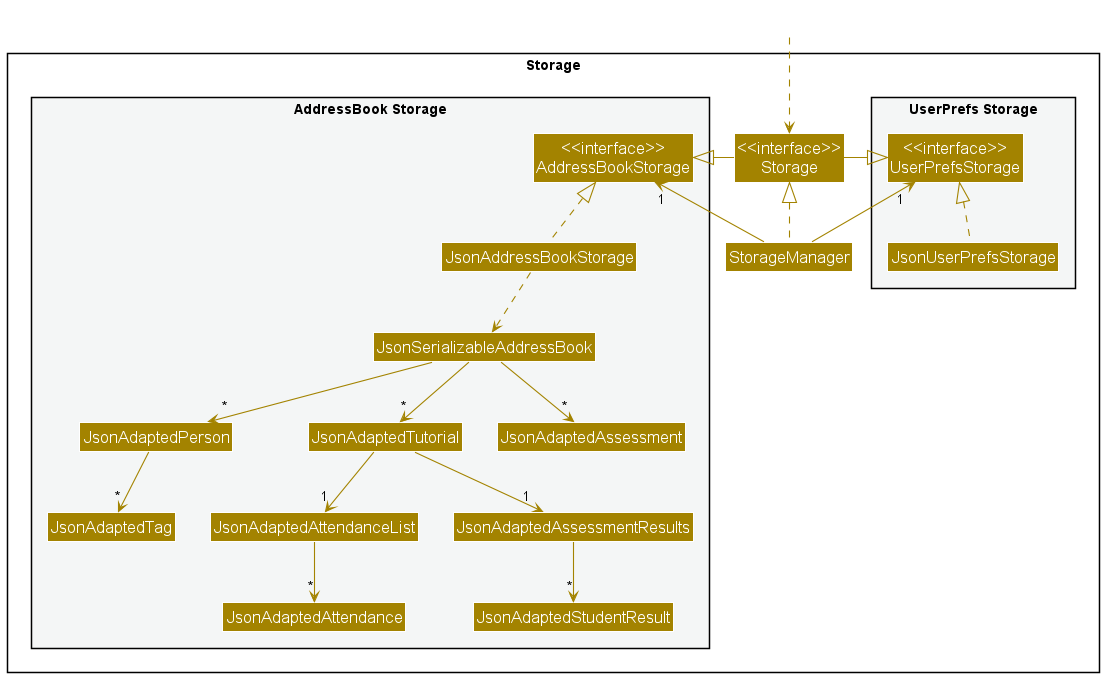

The diagram above was rendered by PlantUML. Its source (embedded in the PNG):
@startuml
!include style.puml
skinparam arrowThickness 1.1
skinparam arrowColor STORAGE_COLOR
skinparam classBackgroundColor STORAGE_COLOR
skinparam classFontSize 17

package Storage{

package "UserPrefs Storage" #F4F6F6{
Class "<<interface>>\nUserPrefsStorage" as UserPrefsStorage
Class JsonUserPrefsStorage
}

Class "<<interface>>\nStorage" as Storage
Class StorageManager

package "AddressBook Storage" #F4F6F6{
Class "<<interface>>\nAddressBookStorage" as AddressBookStorage
Class JsonAddressBookStorage
Class JsonSerializableAddressBook
Class JsonAdaptedPerson
Class JsonAdaptedTutorial
Class JsonAdaptedAttendanceList
Class JsonAdaptedAttendance
Class JsonAdaptedAssessment
Class JsonAdaptedAssessmentResults
Class JsonAdaptedStudentResult
Class JsonAdaptedTag
}

}

Class HiddenOutside #FFFFFF
HiddenOutside ..> Storage

StorageManager .up.|> Storage
StorageManager -up-> "1" UserPrefsStorage
StorageManager -up-> "1" AddressBookStorage

Storage -left-|> UserPrefsStorage
Storage -right-|> AddressBookStorage

JsonUserPrefsStorage .up.|> UserPrefsStorage
JsonAddressBookStorage .up.|> AddressBookStorage
JsonAddressBookStorage ..> JsonSerializableAddressBook
JsonSerializableAddressBook --> "*" JsonAdaptedPerson
JsonSerializableAddressBook --> "*" JsonAdaptedTutorial
JsonSerializableAddressBook --> "*" JsonAdaptedAssessment
JsonAdaptedPerson --> "*" JsonAdaptedTag
JsonAdaptedAssessmentResults --> "*" JsonAdaptedStudentResult
JsonAdaptedTutorial --> "1" JsonAdaptedAssessmentResults
JsonAdaptedTutorial --> "1" JsonAdaptedAttendanceList
JsonAdaptedAttendanceList --> "*" JsonAdaptedAttendance

@enduml